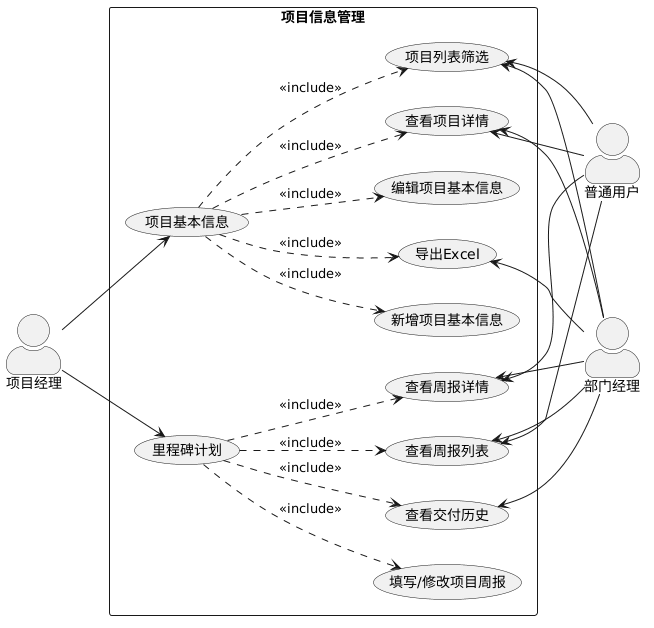

The diagram above was rendered by PlantUML. Its source (embedded in the PNG):
@startuml
left to right direction
skinparam packageStyle rectangle
skinparam actorStyle awesome

actor "项目经理" as SPM
actor "部门经理" as PMO
actor "普通用户" as User

rectangle "项目信息管理" {
    usecase "项目基本信息" as ProjectBaseinfo
    usecase "项目列表筛选" as ViewProjectList
    usecase "查看项目详情" as ViewProjectDetail
    usecase "新增项目基本信息" as AddProjectInfo
    usecase "编辑项目基本信息" as EditProjectInfo

    usecase "里程碑计划" as MileStone
    usecase "查看周报列表" as ViewReportList
    usecase "查看周报详情" as ViewReportDetail
    usecase "填写/修改项目周报" as EditWeeklyReport
    usecase "查看交付历史" as ViewDeliveryHistory
    
    usecase "导出Excel" as ExportExcel
}

' 项目经理权限在左侧
SPM --> ProjectBaseinfo
SPM --> MileStone

' 用例关系（内部包含）
ProjectBaseinfo ..> ViewProjectList : <<include>>
ProjectBaseinfo ..> ViewProjectDetail : <<include>>
ProjectBaseinfo ..> AddProjectInfo : <<include>>
ProjectBaseinfo ..> EditProjectInfo : <<include>>
ProjectBaseinfo ..> ExportExcel : <<include>>

MileStone ..> ViewReportList : <<include>>
MileStone ..> ViewReportDetail : <<include>>
MileStone ..> EditWeeklyReport : <<include>>
MileStone ..> ViewDeliveryHistory : <<include>>

' PMO 权限，使用反向箭头使其自动排版到右侧
ViewProjectList <-- PMO
ViewProjectDetail <-- PMO
ViewReportList <-- PMO
ViewReportDetail <-- PMO
ViewDeliveryHistory <-- PMO
ExportExcel <-- PMO
' User 权限
ViewProjectList <-- User
ViewProjectDetail<--User
ViewReportList<--User
ViewReportDetail<--User
@enduml